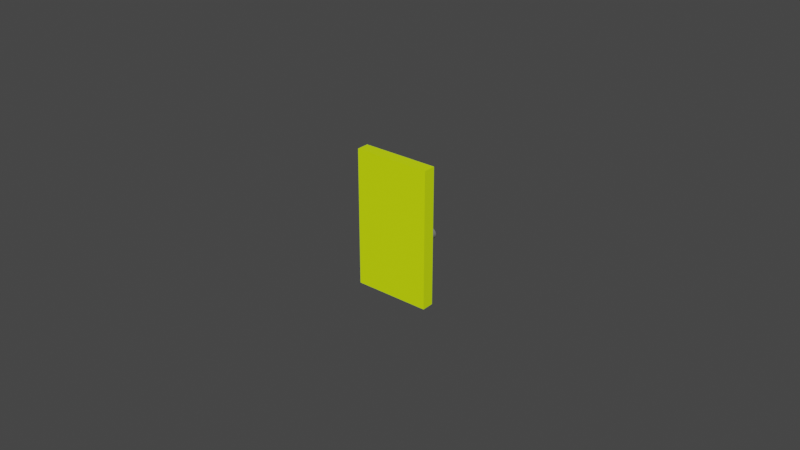 # Source: bonus_Door_Asset.blend  (saved by Blender 2.93.21; exported with 4.5.12 LTS)
import bpy
from mathutils import Matrix  # noqa: F401  (used for matrix-valued properties, if any)

bpy.ops.wm.read_factory_settings(use_empty=True)
scene = bpy.context.scene
scene.name = 'Scene'

# ---- collections
col_collection = bpy.data.collections.new('Collection'); scene.collection.children.link(col_collection)

# ---- materials (node trees are filled in below, after node groups)
mat_material_001 = bpy.data.materials.new('Material.001')
mat_material_001.use_transparent_shadow = False
mat_material_002 = bpy.data.materials.new('Material.002')
mat_material_002.use_transparent_shadow = False
mat_material_003 = bpy.data.materials.new('Material.003')
mat_material_003.use_transparent_shadow = False

# ---- material node trees
mat_material_001.use_nodes = True; mat_material_001.node_tree.nodes.clear()
_N = mat_material_001.node_tree.nodes; _L = mat_material_001.node_tree.links
n0 = _N.new('ShaderNodeBsdfPrincipled'); n0.name = 'Principled BSDF'; n0.location = (10, 300)
n0.distribution = 'GGX'
n0.subsurface_method = 'BURLEY'
n0.inputs[0].default_value = (0.7133, 1.0, 0.0, 1.0)
n0.inputs[3].default_value = 1.45
n0.inputs[27].default_value = (0.0, 0.0, 0.0, 1.0)
n0.inputs[28].default_value = 1.0
n1 = _N.new('ShaderNodeOutputMaterial'); n1.name = 'Material Output'; n1.location = (300, 300)
_L.new(n0.outputs[0], n1.inputs[0])
n1.is_active_output = True
mat_material_002.use_nodes = True; mat_material_002.node_tree.nodes.clear()
_N = mat_material_002.node_tree.nodes; _L = mat_material_002.node_tree.links
n0 = _N.new('ShaderNodeBsdfPrincipled'); n0.name = 'Principled BSDF'; n0.location = (10, 300)
n0.distribution = 'GGX'
n0.subsurface_method = 'BURLEY'
n0.inputs[0].default_value = (0.1792, 0.1845, 0.1741, 1.0)
n0.inputs[3].default_value = 1.45
n0.inputs[27].default_value = (0.0, 0.0, 0.0, 1.0)
n0.inputs[28].default_value = 1.0
n1 = _N.new('ShaderNodeOutputMaterial'); n1.name = 'Material Output'; n1.location = (300, 300)
_L.new(n0.outputs[0], n1.inputs[0])
n1.is_active_output = True
mat_material_003.use_nodes = True; mat_material_003.node_tree.nodes.clear()
_N = mat_material_003.node_tree.nodes; _L = mat_material_003.node_tree.links
n0 = _N.new('ShaderNodeBsdfPrincipled'); n0.name = 'Principled BSDF'; n0.location = (10, 300)
n0.distribution = 'GGX'
n0.subsurface_method = 'BURLEY'
n0.inputs[0].default_value = (0.3844, 0.3591, 0.03912, 1.0)
n0.inputs[3].default_value = 1.45
n0.inputs[27].default_value = (0.0, 0.0, 0.0, 1.0)
n0.inputs[28].default_value = 1.0
n1 = _N.new('ShaderNodeOutputMaterial'); n1.name = 'Material Output'; n1.location = (300, 300)
_L.new(n0.outputs[0], n1.inputs[0])
n1.is_active_output = True

# ---- world
world_world = bpy.data.worlds.new('World'); scene.world = world_world
world_world.use_nodes = True; world_world.node_tree.nodes.clear()
_N = world_world.node_tree.nodes; _L = world_world.node_tree.links
n0 = _N.new('ShaderNodeOutputWorld'); n0.name = 'World Output'; n0.location = (300, 300)
n1 = _N.new('ShaderNodeBackground'); n1.name = 'Background'; n1.location = (10, 300)
n1.inputs[0].default_value = (0.05088, 0.05088, 0.05088, 1.0)
_L.new(n1.outputs[0], n0.inputs[0])
n0.is_active_output = True
world_world.color = (0.05088, 0.05088, 0.05088)
world_world.use_sun_shadow = False
world_world.sun_shadow_jitter_overblur = 0.0

# ---- meshes
me_cube_001 = bpy.data.meshes.new('Cube.001')
me_cube_001.from_pydata([(-0.4676, 0.6904, -1.644), (-0.4676, 0.6904, 1.0), (1.0, 0.6904, -1.644), (1.0, 0.6904, 1.0), (-0.0734, 1.0, -1.25), (-0.4676, 0.9271, -1.644), (-0.0734, 1.0, 0.6058), (-0.4676, 0.9271, 1.0), (0.6058, 1.0, -1.25), (1.0, 0.9271, -1.644), (1.0, 0.9271, 1.0), (0.6058, 1.0, 0.6058), (0.9106, 1.0, -0.3712), (0.9106, 1.125, -0.3712), (0.9086, 1.0, -0.3508), (0.9086, 1.125, -0.3508), (0.9027, 1.0, -0.3312), (0.9027, 1.125, -0.3312), (0.893, 1.0, -0.3131), (0.893, 1.125, -0.3131), (0.88, 1.0, -0.2973), (0.88, 1.125, -0.2973), (0.8642, 1.0, -0.2843), (0.8642, 1.125, -0.2843), (0.8461, 1.0, -0.2746), (0.8461, 1.125, -0.2746), (0.8265, 1.0, -0.2687), (0.8265, 1.125, -0.2687), (0.8061, 1.0, -0.2667), (0.8061, 1.125, -0.2667), (0.7857, 1.0, -0.2687), (0.7857, 1.125, -0.2687), (0.7661, 1.0, -0.2746), (0.7661, 1.125, -0.2746), (0.7481, 1.0, -0.2843), (0.7481, 1.125, -0.2843), (0.7322, 1.0, -0.2973), (0.7322, 1.125, -0.2973), (0.7192, 1.0, -0.3131), (0.7192, 1.125, -0.3131), (0.7096, 1.0, -0.3312), (0.7096, 1.125, -0.3312), (0.7036, 1.0, -0.3508), (0.7036, 1.125, -0.3508), (0.7016, 1.0, -0.3712), (0.7016, 1.125, -0.3712), (0.7036, 1.0, -0.3916), (0.7036, 1.125, -0.3916), (0.7096, 1.0, -0.4112), (0.7096, 1.125, -0.4112), (0.7192, 1.0, -0.4292), (0.7192, 1.125, -0.4292), (0.7322, 1.0, -0.4451), (0.7322, 1.125, -0.4451), (0.7481, 1.0, -0.4581), (0.7481, 1.125, -0.4581), (0.7661, 1.0, -0.4677), (0.7661, 1.125, -0.4677), (0.7857, 1.0, -0.4737), (0.7857, 1.125, -0.4737), (0.8061, 1.0, -0.4757), (0.8061, 1.125, -0.4757), (0.8265, 1.0, -0.4737), (0.8265, 1.125, -0.4737), (0.8461, 1.0, -0.4677), (0.8461, 1.125, -0.4677), (0.8642, 1.0, -0.4581), (0.8642, 1.125, -0.4581), (0.88, 1.0, -0.4451), (0.88, 1.125, -0.4451), (0.893, 1.0, -0.4292), (0.893, 1.125, -0.4292), (0.9027, 1.0, -0.4112), (0.9027, 1.125, -0.4112), (0.9086, 1.0, -0.3916), (0.9086, 1.125, -0.3916), (-0.3947, 1.0, 0.9271), (-0.3947, 1.0, -1.571), (0.9271, 1.0, -1.571), (0.9271, 1.0, 0.9271), (-0.0734, 1.075, 0.6058), (-0.0734, 1.075, -1.25), (0.6058, 1.075, -1.25), (0.6058, 1.075, 0.6058)], [], [(11, 8, 82, 83), (10, 7, 1, 3), (2, 3, 1, 0), (0, 1, 7, 5), (9, 10, 3, 2), (76, 77, 5, 7), (9, 5, 77, 78), (7, 10, 79, 76), (10, 9, 78, 79), (5, 9, 2, 0), (12, 13, 15, 14), (14, 15, 17, 16), (16, 17, 19, 18), (18, 19, 21, 20), (20, 21, 23, 22), (22, 23, 25, 24), (24, 25, 27, 26), (26, 27, 29, 28), (28, 29, 31, 30), (30, 31, 33, 32), (32, 33, 35, 34), (34, 35, 37, 36), (36, 37, 39, 38), (38, 39, 41, 40), (40, 41, 43, 42), (42, 43, 45, 44), (44, 45, 47, 46), (46, 47, 49, 48), (48, 49, 51, 50), (50, 51, 53, 52), (52, 53, 55, 54), (54, 55, 57, 56), (56, 57, 59, 58), (58, 59, 61, 60), (60, 61, 63, 62), (62, 63, 65, 64), (64, 65, 67, 66), (66, 67, 69, 68), (68, 69, 71, 70), (70, 71, 73, 72), (72, 73, 75, 74), (74, 75, 13, 12), (15, 13, 75, 73, 71, 69, 67, 65, 63, 61, 59, 57, 55, 53, 51, 49, 47, 45, 43, 41, 39, 37, 35, 33, 31, 29, 27, 25, 23, 21, 19, 17), (6, 4, 77, 76), (4, 8, 78, 77), (11, 6, 76, 79), (8, 11, 79, 78), (81, 80, 83, 82), (8, 4, 81, 82), (6, 11, 83, 80), (4, 6, 80, 81)])
me_cube_001.polygons.foreach_set('material_index', [0, 0, 0, 0, 0, 0, 0, 0, 0, 0, 1, 1, 1, 1, 1, 1, 1, 1, 1, 1, 1, 1, 1, 1, 1, 1, 1, 1, 1, 1, 1, 1, 1, 1, 1, 1, 1, 1, 1, 1, 1, 1, 1, 2, 2, 2, 2, 0, 0, 0, 0])
_uv = me_cube_001.uv_layers.new(name='UVMap')
_uv.uv.foreach_set('vector', [0.5877, 0.4328, 0.4123, 0.4328, 0.4123, 0.4328, 0.5877, 0.4328, 0.625, 0.5589, 0.875, 0.5589, 0.875, 0.75, 0.625, 0.75, 0.375, 0.75, 0.625, 0.75, 0.625, 1.0, 0.375, 1.0, 0.375, 0.0, 0.625, 0.0, 0.625, 0.1911, 0.375, 0.1911, 0.375, 0.5589, 0.625, 0.5589, 0.625, 0.75, 0.375, 0.75, 0.6181, 0.2624, 0.3819, 0.2624, 0.375, 0.1911, 0.625, 0.1911, 0.375, 0.5, 0.375, 0.25, 0.3819, 0.2624, 0.3819, 0.4876, 0.625, 0.25, 0.625, 0.5, 0.6181, 0.4876, 0.6181, 0.2624, 0.625, 0.5589, 0.375, 0.5589, 0.3819, 0.4876, 0.6181, 0.4876, 0.125, 0.5589, 0.375, 0.5589, 0.375, 0.75, 0.125, 0.75, 1.0, 0.5, 1.0, 1.0, 0.9688, 1.0, 0.9688, 0.5, 0.9688, 0.5, 0.9688, 1.0, 0.9375, 1.0, 0.9375, 0.5, 0.9375, 0.5, 0.9375, 1.0, 0.9062, 1.0, 0.9062, 0.5, 0.9062, 0.5, 0.9062, 1.0, 0.875, 1.0, 0.875, 0.5, 0.875, 0.5, 0.875, 1.0, 0.8438, 1.0, 0.8438, 0.5, 0.8438, 0.5, 0.8438, 1.0, 0.8125, 1.0, 0.8125, 0.5, 0.8125, 0.5, 0.8125, 1.0, 0.7812, 1.0, 0.7812, 0.5, 0.7812, 0.5, 0.7812, 1.0, 0.75, 1.0, 0.75, 0.5, 0.75, 0.5, 0.75, 1.0, 0.7188, 1.0, 0.7188, 0.5, 0.7188, 0.5, 0.7188, 1.0, 0.6875, 1.0, 0.6875, 0.5, 0.6875, 0.5, 0.6875, 1.0, 0.6562, 1.0, 0.6562, 0.5, 0.6562, 0.5, 0.6562, 1.0, 0.625, 1.0, 0.625, 0.5, 0.625, 0.5, 0.625, 1.0, 0.5938, 1.0, 0.5938, 0.5, 0.5938, 0.5, 0.5938, 1.0, 0.5625, 1.0, 0.5625, 0.5, 0.5625, 0.5, 0.5625, 1.0, 0.5312, 1.0, 0.5312, 0.5, 0.5312, 0.5, 0.5312, 1.0, 0.5, 1.0, 0.5, 0.5, 0.5, 0.5, 0.5, 1.0, 0.4688, 1.0, 0.4688, 0.5, 0.4688, 0.5, 0.4688, 1.0, 0.4375, 1.0, 0.4375, 0.5, 0.4375, 0.5, 0.4375, 1.0, 0.4062, 1.0, 0.4062, 0.5, 0.4062, 0.5, 0.4062, 1.0, 0.375, 1.0, 0.375, 0.5, 0.375, 0.5, 0.375, 1.0, 0.3438, 1.0, 0.3438, 0.5, 0.3438, 0.5, 0.3438, 1.0, 0.3125, 1.0, 0.3125, 0.5, 0.3125, 0.5, 0.3125, 1.0, 0.2812, 1.0, 0.2812, 0.5, 0.2812, 0.5, 0.2812, 1.0, 0.25, 1.0, 0.25, 0.5, 0.25, 0.5, 0.25, 1.0, 0.2188, 1.0, 0.2188, 0.5, 0.2188, 0.5, 0.2188, 1.0, 0.1875, 1.0, 0.1875, 0.5, 0.1875, 0.5, 0.1875, 1.0, 0.1562, 1.0, 0.1562, 0.5, 0.1562, 0.5, 0.1562, 1.0, 0.125, 1.0, 0.125, 0.5, 0.125, 0.5, 0.125, 1.0, 0.09375, 1.0, 0.09375, 0.5, 0.09375, 0.5, 0.09375, 1.0, 0.0625, 1.0, 0.0625, 0.5, 0.0625, 0.5, 0.0625, 1.0, 0.03125, 1.0, 0.03125, 0.5, 0.03125, 0.5, 0.03125, 1.0, 0.0, 1.0, 0.0, 0.5, 0.9688, 1.0, 0.0, 1.0, 0.03125, 1.0, 0.0625, 1.0, 0.09375, 1.0, 0.125, 1.0, 0.1562, 1.0, 0.1875, 1.0, 0.2188, 1.0, 0.25, 1.0, 0.2812, 1.0, 0.3125, 1.0, 0.3438, 1.0, 0.375, 1.0, 0.4062, 1.0, 0.4375, 1.0, 0.4688, 1.0, 0.5, 1.0, 0.5312, 1.0, 0.5625, 1.0, 0.5938, 1.0, 0.625, 1.0, 0.6562, 1.0, 0.6875, 1.0, 0.7188, 1.0, 0.75, 1.0, 0.7812, 1.0, 0.8125, 1.0, 0.8438, 1.0, 0.875, 1.0, 0.9062, 1.0, 0.9375, 1.0, 0.5877, 0.3172, 0.4123, 0.3172, 0.3819, 0.2624, 0.6181, 0.2624, 0.4123, 0.3172, 0.4123, 0.4328, 0.3819, 0.4876, 0.3819, 0.2624, 0.5877, 0.4328, 0.5877, 0.3172, 0.6181, 0.2624, 0.6181, 0.4876, 0.4123, 0.4328, 0.5877, 0.4328, 0.6181, 0.4876, 0.3819, 0.4876, 0.4123, 0.3172, 0.5877, 0.3172, 0.5877, 0.4328, 0.4123, 0.4328, 0.4123, 0.4328, 0.4123, 0.3172, 0.4123, 0.3172, 0.4123, 0.4328, 0.5877, 0.3172, 0.5877, 0.4328, 0.5877, 0.4328, 0.5877, 0.3172, 0.4123, 0.3172, 0.5877, 0.3172, 0.5877, 0.3172, 0.4123, 0.3172])
me_cube_001.materials.append(mat_material_001)
me_cube_001.materials.append(mat_material_002)
me_cube_001.materials.append(mat_material_003)
me_cube_001.use_remesh_fix_poles = True
me_cube_001.use_remesh_preserve_attributes = False
me_cube_001.update()

# ---- objects
ob_cube_001 = bpy.data.objects.new('Cube.001', me_cube_001)

# ---- transforms, parenting, visibility, modifiers, constraints
ob_cube_001.location = (0.4582, 2.091, 0.0341)
ob_cube_001.scale = (0.01678, 0.01678, 0.01678)

# ---- collection membership
col_collection.objects.link(ob_cube_001)

# ---- scene / render settings (as saved in the file)
scene.frame_start = 1; scene.frame_end = 250; scene.frame_set(1)
scene.render.engine = 'BLENDER_EEVEE_NEXT'
scene.cycles.use_denoising = False
scene.cycles.samples = 128
scene.cycles.sampling_pattern = 'TABULATED_SOBOL'
scene.cycles.use_adaptive_sampling = False
scene.cycles.use_light_tree = False
scene.view_settings.view_transform = 'Filmic'
bpy.context.view_layer.update()

# ---- added for rendering (the .blend has no active camera and no usable light): camera, sun
cam_auto = bpy.data.cameras.new('AutoCamera')
cam_auto.lens = 50.0
cam_auto.sensor_width = 36.0
cam_auto.clip_end = 1000.0
ob_auto_camera = bpy.data.objects.new('AutoCamera', cam_auto)
scene.collection.objects.link(ob_auto_camera)
ob_auto_camera.location = (0.647737, 1.88453, 0.176728)
ob_auto_camera.rotation_euler = (1.09748, -7.21219e-08, 0.694738)
scene.camera = ob_auto_camera
light_auto_sun = bpy.data.lights.new('AutoSun', 'SUN')
light_auto_sun.energy = 3.0
light_auto_sun.angle = 0.0523599
ob_auto_sun = bpy.data.objects.new('AutoSun', light_auto_sun)
scene.collection.objects.link(ob_auto_sun)
ob_auto_sun.rotation_euler = (0.872665, 0.174533, 0.523599)
bpy.context.view_layer.update()
